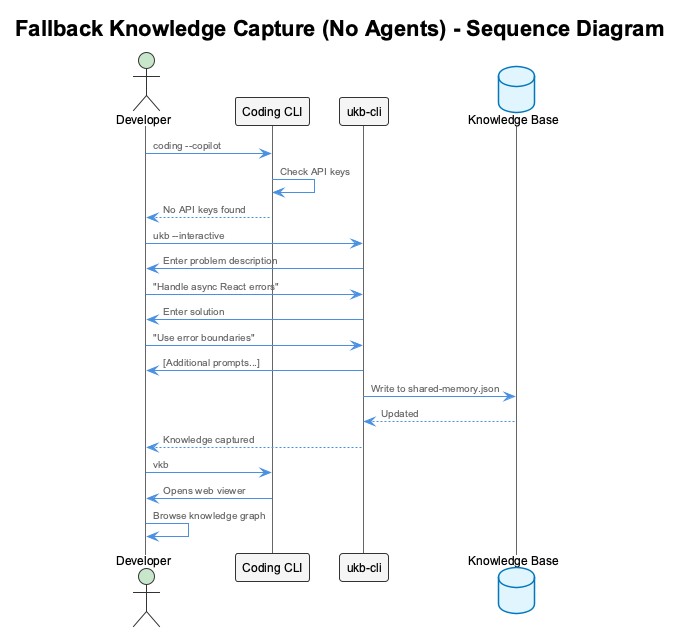

The diagram above was rendered by PlantUML. Its source (embedded in the PNG):
@startuml fallback-knowledge-capture
!include _standard-style.puml

title Fallback Knowledge Capture (No Agents) - Sequence Diagram

actor Developer as Dev
participant "Coding CLI" as System
participant "ukb-cli" as UKB
database "Knowledge Base" as KB

Dev -> System: coding --copilot
System -> System: Check API keys
System --> Dev: No API keys found

Dev -> UKB: ukb --interactive
UKB -> Dev: Enter problem description
Dev -> UKB: "Handle async React errors"
UKB -> Dev: Enter solution
Dev -> UKB: "Use error boundaries"
UKB -> Dev: [Additional prompts...]
UKB -> KB: Write to shared-memory.json
KB --> UKB: Updated
UKB --> Dev: Knowledge captured

Dev -> System: vkb
System -> Dev: Opens web viewer
Dev -> Dev: Browse knowledge graph

@enduml